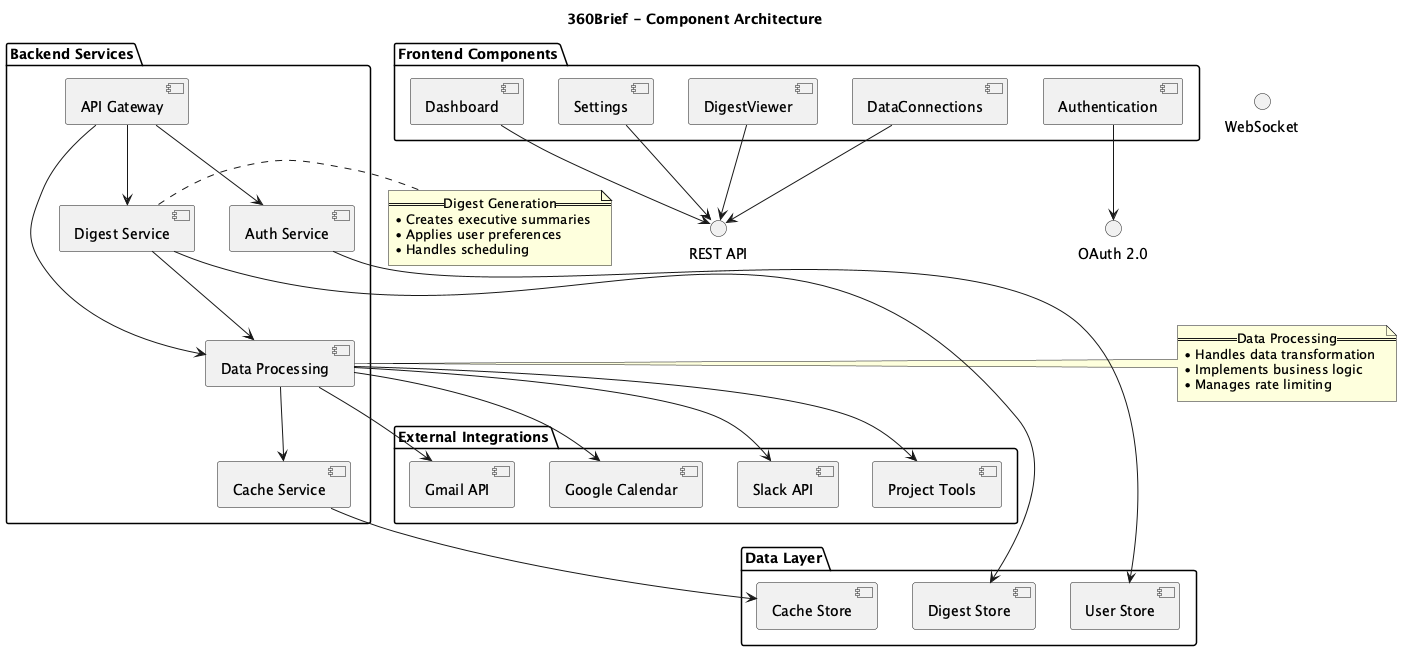

The diagram above was rendered by PlantUML. Its source (embedded in the PNG):
@startuml 360Brief - Component Diagram

title 360Brief - Component Architecture

' Define components
package "Frontend Components" {
    [Dashboard] as dashboard
    [Authentication] as auth_ui
    [Settings] as settings
    [DigestViewer] as digest_viewer
    [DataConnections] as connections
}

package "Backend Services" {
    [API Gateway] as api_gateway
    [Auth Service] as auth_service
    [Digest Service] as digest_service
    [Data Processing] as data_processing
    [Cache Service] as cache_service
}

package "Data Layer" {
    [User Store] as user_store
    [Digest Store] as digest_store
    [Cache Store] as cache_store
}

package "External Integrations" {
    [Gmail API] as gmail
    [Google Calendar] as calendar
    [Slack API] as slack
    [Project Tools] as project_tools
}

' Define interfaces
interface "REST API" as rest_api
interface "WebSocket" as ws
interface "OAuth 2.0" as oauth

' Frontend connections
dashboard --> rest_api
auth_ui --> oauth
settings --> rest_api
digest_viewer --> rest_api
connections --> rest_api

' Backend connections
api_gateway --> auth_service
api_gateway --> digest_service
api_gateway --> data_processing

digest_service --> data_processing
data_processing --> cache_service

' Data connections
auth_service --> user_store
digest_service --> digest_store
cache_service --> cache_store

' External connections
data_processing --> gmail
data_processing --> calendar
data_processing --> slack
data_processing --> project_tools

' Add notes
note right of data_processing
  == Data Processing ==
  • Handles data transformation
  • Implements business logic
  • Manages rate limiting
end note

note right of digest_service
  == Digest Generation ==
  • Creates executive summaries
  • Applies user preferences
  • Handles scheduling
end note

@enduml